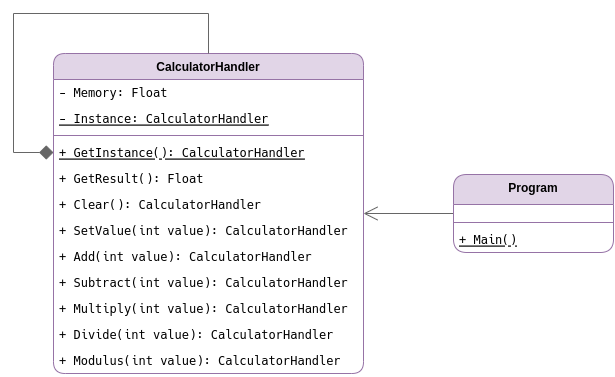

The diagram above was exported from draw.io. Its source (the exported page's mxGraphModel, read from the mxfile embedded in the PNG):
<mxGraphModel dx="783" dy="453" grid="1" gridSize="10" guides="1" tooltips="1" connect="1" arrows="1" fold="1" page="0" pageScale="1" pageWidth="850" pageHeight="1100" math="0" shadow="0">
  <root>
    <mxCell id="0" />
    <mxCell id="1" parent="0" />
    <mxCell id="2" value="CalculatorHandler" style="swimlane;fontStyle=1;align=center;verticalAlign=top;childLayout=stackLayout;horizontal=1;startSize=26;horizontalStack=0;resizeParent=1;resizeParentMax=0;resizeLast=0;collapsible=1;marginBottom=0;rounded=1;shadow=0;glass=0;strokeColor=#9673a6;fillColor=#e1d5e7;fontSize=12;swimlaneFillColor=none;fillStyle=auto;" vertex="1" parent="1">
      <mxGeometry x="200" y="200" width="310" height="320" as="geometry">
        <mxRectangle x="200" y="200" width="140" height="30" as="alternateBounds" />
      </mxGeometry>
    </mxCell>
    <mxCell id="3" value="- Memory: Float" style="text;strokeColor=none;fillColor=none;align=left;verticalAlign=top;spacingLeft=4;spacingRight=4;overflow=hidden;rotatable=0;points=[[0,0.5],[1,0.5]];portConstraint=eastwest;rounded=0;shadow=0;glass=0;sketch=0;fontFamily=Hack Nerd Font Mono;" vertex="1" parent="2">
      <mxGeometry y="26" width="310" height="26" as="geometry" />
    </mxCell>
    <mxCell id="4" value="- Instance: CalculatorHandler" style="text;strokeColor=none;fillColor=none;align=left;verticalAlign=top;spacingLeft=4;spacingRight=4;overflow=hidden;rotatable=0;points=[[0,0.5],[1,0.5]];portConstraint=eastwest;rounded=0;shadow=0;glass=0;sketch=0;fontFamily=Hack Nerd Font Mono;fontStyle=4" vertex="1" parent="2">
      <mxGeometry y="52" width="310" height="26" as="geometry" />
    </mxCell>
    <mxCell id="5" value="" style="line;strokeWidth=1;fillColor=none;align=left;verticalAlign=middle;spacingTop=-1;spacingLeft=3;spacingRight=3;rotatable=0;labelPosition=right;points=[];portConstraint=eastwest;strokeColor=inherit;rounded=0;shadow=0;glass=0;sketch=0;" vertex="1" parent="2">
      <mxGeometry y="78" width="310" height="8" as="geometry" />
    </mxCell>
    <mxCell id="6" style="rounded=0;orthogonalLoop=1;jettySize=auto;html=1;edgeStyle=orthogonalEdgeStyle;startArrow=diamond;startFill=1;fillColor=#f5f5f5;strokeColor=#666666;endArrow=none;endFill=0;endSize=12;startSize=12;" edge="1" parent="2" source="7" target="2">
      <mxGeometry relative="1" as="geometry">
        <Array as="points">
          <mxPoint x="-40" y="99" />
          <mxPoint x="-40" y="-40" />
          <mxPoint x="155" y="-40" />
        </Array>
      </mxGeometry>
    </mxCell>
    <mxCell id="7" value="+ GetInstance(): CalculatorHandler" style="text;strokeColor=none;fillColor=none;align=left;verticalAlign=top;spacingLeft=4;spacingRight=4;overflow=hidden;rotatable=0;points=[[0,0.5],[1,0.5]];portConstraint=eastwest;rounded=0;shadow=0;glass=0;sketch=0;fontFamily=Hack Nerd Font Mono;fontStyle=4" vertex="1" parent="2">
      <mxGeometry y="86" width="310" height="26" as="geometry" />
    </mxCell>
    <mxCell id="8" value="+ GetResult(): Float" style="text;strokeColor=none;fillColor=none;align=left;verticalAlign=top;spacingLeft=4;spacingRight=4;overflow=hidden;rotatable=0;points=[[0,0.5],[1,0.5]];portConstraint=eastwest;rounded=0;shadow=0;glass=0;sketch=0;fontFamily=Hack Nerd Font Mono;" vertex="1" parent="2">
      <mxGeometry y="112" width="310" height="26" as="geometry" />
    </mxCell>
    <mxCell id="9" value="+ Clear(): CalculatorHandler" style="text;strokeColor=none;fillColor=none;align=left;verticalAlign=top;spacingLeft=4;spacingRight=4;overflow=hidden;rotatable=0;points=[[0,0.5],[1,0.5]];portConstraint=eastwest;rounded=0;shadow=0;glass=0;sketch=0;fontFamily=Hack Nerd Font Mono;" vertex="1" parent="2">
      <mxGeometry y="138" width="310" height="26" as="geometry" />
    </mxCell>
    <mxCell id="10" value="+ SetValue(int value): CalculatorHandler" style="text;strokeColor=none;fillColor=none;align=left;verticalAlign=top;spacingLeft=4;spacingRight=4;overflow=hidden;rotatable=0;points=[[0,0.5],[1,0.5]];portConstraint=eastwest;rounded=0;shadow=0;glass=0;sketch=0;fontFamily=Hack Nerd Font Mono;" vertex="1" parent="2">
      <mxGeometry y="164" width="310" height="26" as="geometry" />
    </mxCell>
    <mxCell id="11" value="+ Add(int value): CalculatorHandler" style="text;strokeColor=none;fillColor=none;align=left;verticalAlign=top;spacingLeft=4;spacingRight=4;overflow=hidden;rotatable=0;points=[[0,0.5],[1,0.5]];portConstraint=eastwest;rounded=0;shadow=0;glass=0;sketch=0;fontFamily=Hack Nerd Font Mono;" vertex="1" parent="2">
      <mxGeometry y="190" width="310" height="26" as="geometry" />
    </mxCell>
    <mxCell id="12" value="+ Subtract(int value): CalculatorHandler" style="text;strokeColor=none;fillColor=none;align=left;verticalAlign=top;spacingLeft=4;spacingRight=4;overflow=hidden;rotatable=0;points=[[0,0.5],[1,0.5]];portConstraint=eastwest;rounded=0;shadow=0;glass=0;sketch=0;fontFamily=Hack Nerd Font Mono;" vertex="1" parent="2">
      <mxGeometry y="216" width="310" height="26" as="geometry" />
    </mxCell>
    <mxCell id="13" value="+ Multiply(int value): CalculatorHandler" style="text;strokeColor=none;fillColor=none;align=left;verticalAlign=top;spacingLeft=4;spacingRight=4;overflow=hidden;rotatable=0;points=[[0,0.5],[1,0.5]];portConstraint=eastwest;rounded=0;shadow=0;glass=0;sketch=0;fontFamily=Hack Nerd Font Mono;" vertex="1" parent="2">
      <mxGeometry y="242" width="310" height="26" as="geometry" />
    </mxCell>
    <mxCell id="14" value="+ Divide(int value): CalculatorHandler" style="text;strokeColor=none;fillColor=none;align=left;verticalAlign=top;spacingLeft=4;spacingRight=4;overflow=hidden;rotatable=0;points=[[0,0.5],[1,0.5]];portConstraint=eastwest;rounded=0;shadow=0;glass=0;sketch=0;fontFamily=Hack Nerd Font Mono;" vertex="1" parent="2">
      <mxGeometry y="268" width="310" height="26" as="geometry" />
    </mxCell>
    <mxCell id="15" value="+ Modulus(int value): CalculatorHandler" style="text;strokeColor=none;fillColor=none;align=left;verticalAlign=top;spacingLeft=4;spacingRight=4;overflow=hidden;rotatable=0;points=[[0,0.5],[1,0.5]];portConstraint=eastwest;rounded=0;shadow=0;glass=0;sketch=0;fontFamily=Hack Nerd Font Mono;" vertex="1" parent="2">
      <mxGeometry y="294" width="310" height="26" as="geometry" />
    </mxCell>
    <mxCell id="16" style="rounded=0;orthogonalLoop=1;jettySize=auto;html=1;startArrow=none;startFill=0;endArrow=open;endFill=0;endSize=12;startSize=12;fillColor=#f5f5f5;strokeColor=#666666;" edge="1" source="17" target="2" parent="1">
      <mxGeometry relative="1" as="geometry" />
    </mxCell>
    <mxCell id="17" value="Program" style="swimlane;fontStyle=1;align=center;verticalAlign=top;childLayout=stackLayout;horizontal=1;startSize=30;horizontalStack=0;resizeParent=1;resizeParentMax=0;resizeLast=0;collapsible=1;marginBottom=0;fillColor=#e1d5e7;strokeColor=#9673a6;rounded=1;" vertex="1" parent="1">
      <mxGeometry x="600" y="321" width="160" height="78" as="geometry" />
    </mxCell>
    <mxCell id="18" value="" style="text;strokeColor=none;fillColor=none;align=left;verticalAlign=middle;spacingTop=-1;spacingLeft=4;spacingRight=4;rotatable=0;labelPosition=right;points=[];portConstraint=eastwest;" vertex="1" parent="17">
      <mxGeometry y="30" width="160" height="14" as="geometry" />
    </mxCell>
    <mxCell id="19" value="" style="line;strokeWidth=1;fillColor=none;align=left;verticalAlign=middle;spacingTop=-1;spacingLeft=3;spacingRight=3;rotatable=0;labelPosition=right;points=[];portConstraint=eastwest;strokeColor=inherit;" vertex="1" parent="17">
      <mxGeometry y="44" width="160" height="8" as="geometry" />
    </mxCell>
    <mxCell id="20" value="+ Main()" style="text;strokeColor=none;fillColor=none;align=left;verticalAlign=top;spacingLeft=4;spacingRight=4;overflow=hidden;rotatable=0;points=[[0,0.5],[1,0.5]];portConstraint=eastwest;fontFamily=Hack Nerd Font Mono;fontStyle=4" vertex="1" parent="17">
      <mxGeometry y="52" width="160" height="26" as="geometry" />
    </mxCell>
  </root>
</mxGraphModel>